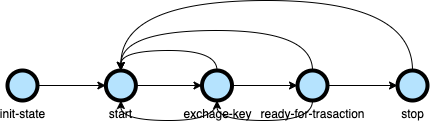

The diagram above was exported from draw.io. Its source (the exported page's mxGraphModel, read from the mxfile embedded in the PNG):
<mxGraphModel dx="1426" dy="769" grid="1" gridSize="10" guides="1" tooltips="1" connect="1" arrows="1" fold="1" page="1" pageScale="1" pageWidth="1100" pageHeight="850" math="0" shadow="0">
  <root>
    <mxCell id="0" />
    <mxCell id="1" parent="0" />
    <mxCell id="GoPvGIcbZMDQjzbAegyv-8" value="" style="edgeStyle=orthogonalEdgeStyle;curved=1;rounded=0;orthogonalLoop=1;jettySize=auto;html=1;" edge="1" parent="1" source="GoPvGIcbZMDQjzbAegyv-2" target="GoPvGIcbZMDQjzbAegyv-3">
      <mxGeometry relative="1" as="geometry" />
    </mxCell>
    <mxCell id="GoPvGIcbZMDQjzbAegyv-2" value="init-state" style="verticalLabelPosition=bottom;verticalAlign=top;html=1;strokeWidth=4;shape=mxgraph.flowchart.on-page_reference;plain-blue;gradientColor=none;fillColor=#B5E3Fe;strokeColor=#000000;" vertex="1" parent="1">
      <mxGeometry x="31" y="85" width="30" height="30" as="geometry" />
    </mxCell>
    <mxCell id="GoPvGIcbZMDQjzbAegyv-9" value="" style="edgeStyle=orthogonalEdgeStyle;curved=1;rounded=0;orthogonalLoop=1;jettySize=auto;html=1;" edge="1" parent="1" source="GoPvGIcbZMDQjzbAegyv-3" target="GoPvGIcbZMDQjzbAegyv-4">
      <mxGeometry relative="1" as="geometry" />
    </mxCell>
    <mxCell id="GoPvGIcbZMDQjzbAegyv-3" value="start" style="verticalLabelPosition=bottom;verticalAlign=top;html=1;strokeWidth=4;shape=mxgraph.flowchart.on-page_reference;plain-blue;gradientColor=none;fillColor=#B5E3Fe;strokeColor=#000000;" vertex="1" parent="1">
      <mxGeometry x="129.38" y="85" width="30" height="30" as="geometry" />
    </mxCell>
    <mxCell id="GoPvGIcbZMDQjzbAegyv-10" value="" style="edgeStyle=orthogonalEdgeStyle;curved=1;rounded=0;orthogonalLoop=1;jettySize=auto;html=1;" edge="1" parent="1" source="GoPvGIcbZMDQjzbAegyv-4" target="GoPvGIcbZMDQjzbAegyv-5">
      <mxGeometry relative="1" as="geometry" />
    </mxCell>
    <mxCell id="GoPvGIcbZMDQjzbAegyv-12" style="edgeStyle=orthogonalEdgeStyle;curved=1;rounded=0;orthogonalLoop=1;jettySize=auto;html=1;exitX=0.5;exitY=0;exitDx=0;exitDy=0;exitPerimeter=0;entryX=0.5;entryY=0;entryDx=0;entryDy=0;entryPerimeter=0;" edge="1" parent="1" source="GoPvGIcbZMDQjzbAegyv-4" target="GoPvGIcbZMDQjzbAegyv-3">
      <mxGeometry relative="1" as="geometry" />
    </mxCell>
    <mxCell id="GoPvGIcbZMDQjzbAegyv-15" style="edgeStyle=orthogonalEdgeStyle;curved=1;rounded=0;orthogonalLoop=1;jettySize=auto;html=1;exitX=0.5;exitY=1;exitDx=0;exitDy=0;exitPerimeter=0;entryX=0.5;entryY=1;entryDx=0;entryDy=0;entryPerimeter=0;" edge="1" parent="1" source="GoPvGIcbZMDQjzbAegyv-4" target="GoPvGIcbZMDQjzbAegyv-3">
      <mxGeometry relative="1" as="geometry" />
    </mxCell>
    <mxCell id="GoPvGIcbZMDQjzbAegyv-4" value="exchage-key" style="verticalLabelPosition=bottom;verticalAlign=top;html=1;strokeWidth=4;shape=mxgraph.flowchart.on-page_reference;plain-blue;gradientColor=none;fillColor=#B5E3Fe;strokeColor=#000000;" vertex="1" parent="1">
      <mxGeometry x="225.5" y="85" width="30" height="30" as="geometry" />
    </mxCell>
    <mxCell id="GoPvGIcbZMDQjzbAegyv-11" value="" style="edgeStyle=orthogonalEdgeStyle;curved=1;rounded=0;orthogonalLoop=1;jettySize=auto;html=1;" edge="1" parent="1" source="GoPvGIcbZMDQjzbAegyv-5" target="GoPvGIcbZMDQjzbAegyv-6">
      <mxGeometry relative="1" as="geometry" />
    </mxCell>
    <mxCell id="GoPvGIcbZMDQjzbAegyv-13" style="edgeStyle=orthogonalEdgeStyle;curved=1;rounded=0;orthogonalLoop=1;jettySize=auto;html=1;exitX=0.5;exitY=0;exitDx=0;exitDy=0;exitPerimeter=0;entryX=0.5;entryY=0;entryDx=0;entryDy=0;entryPerimeter=0;" edge="1" parent="1" source="GoPvGIcbZMDQjzbAegyv-5" target="GoPvGIcbZMDQjzbAegyv-3">
      <mxGeometry relative="1" as="geometry">
        <Array as="points">
          <mxPoint x="336" y="45" />
          <mxPoint x="144" y="45" />
        </Array>
      </mxGeometry>
    </mxCell>
    <mxCell id="GoPvGIcbZMDQjzbAegyv-16" style="edgeStyle=orthogonalEdgeStyle;curved=1;rounded=0;orthogonalLoop=1;jettySize=auto;html=1;exitX=0.5;exitY=1;exitDx=0;exitDy=0;exitPerimeter=0;entryX=0.5;entryY=1;entryDx=0;entryDy=0;entryPerimeter=0;" edge="1" parent="1" source="GoPvGIcbZMDQjzbAegyv-5" target="GoPvGIcbZMDQjzbAegyv-4">
      <mxGeometry relative="1" as="geometry" />
    </mxCell>
    <mxCell id="GoPvGIcbZMDQjzbAegyv-5" value="ready-for-trasaction" style="verticalLabelPosition=bottom;verticalAlign=top;html=1;strokeWidth=4;shape=mxgraph.flowchart.on-page_reference;plain-blue;gradientColor=none;fillColor=#B5E3Fe;strokeColor=#000000;" vertex="1" parent="1">
      <mxGeometry x="321" y="85" width="30" height="30" as="geometry" />
    </mxCell>
    <mxCell id="GoPvGIcbZMDQjzbAegyv-14" style="edgeStyle=orthogonalEdgeStyle;curved=1;rounded=0;orthogonalLoop=1;jettySize=auto;html=1;exitX=0.5;exitY=0;exitDx=0;exitDy=0;exitPerimeter=0;entryX=0.5;entryY=0;entryDx=0;entryDy=0;entryPerimeter=0;" edge="1" parent="1" source="GoPvGIcbZMDQjzbAegyv-6" target="GoPvGIcbZMDQjzbAegyv-3">
      <mxGeometry relative="1" as="geometry">
        <Array as="points">
          <mxPoint x="436" y="15" />
          <mxPoint x="144" y="15" />
        </Array>
      </mxGeometry>
    </mxCell>
    <mxCell id="GoPvGIcbZMDQjzbAegyv-6" value="stop" style="verticalLabelPosition=bottom;verticalAlign=top;html=1;strokeWidth=4;shape=mxgraph.flowchart.on-page_reference;plain-blue;gradientColor=none;fillColor=#B5E3Fe;strokeColor=#000000;" vertex="1" parent="1">
      <mxGeometry x="421" y="85" width="30" height="30" as="geometry" />
    </mxCell>
  </root>
</mxGraphModel>